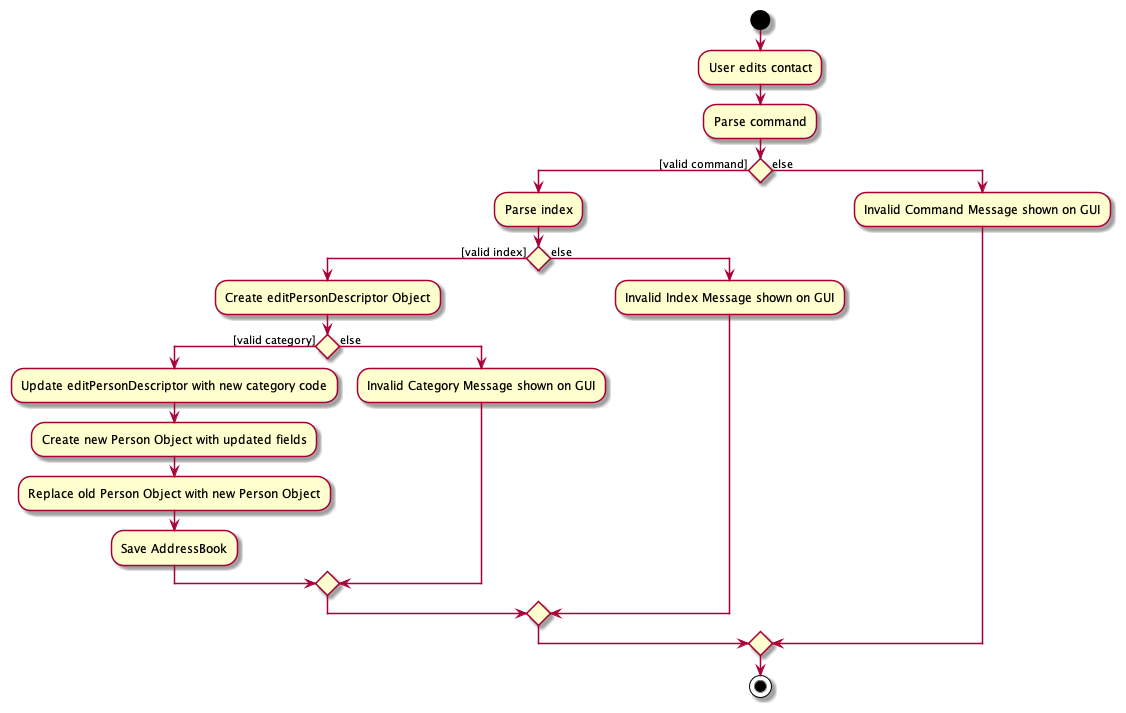

The diagram above was rendered by PlantUML. Its source (embedded in the PNG):
@startuml
'https://plantuml.com/activity-diagram-beta

start
:User edits contact;
:Parse command;
if () then ([valid command])
    :Parse index;
    if() then ([valid index])
        :Create editPersonDescriptor Object;
        if() then ([valid category])
            :Update editPersonDescriptor with new category code;
            :Create new Person Object with updated fields;
            :Replace old Person Object with new Person Object;
            :Save AddressBook;
        else(else)
            :Invalid Category Message shown on GUI;
            endif
    else(else)
        :Invalid Index Message shown on GUI;
    endif
else (else)
:Invalid Command Message shown on GUI;
endif
stop


@enduml